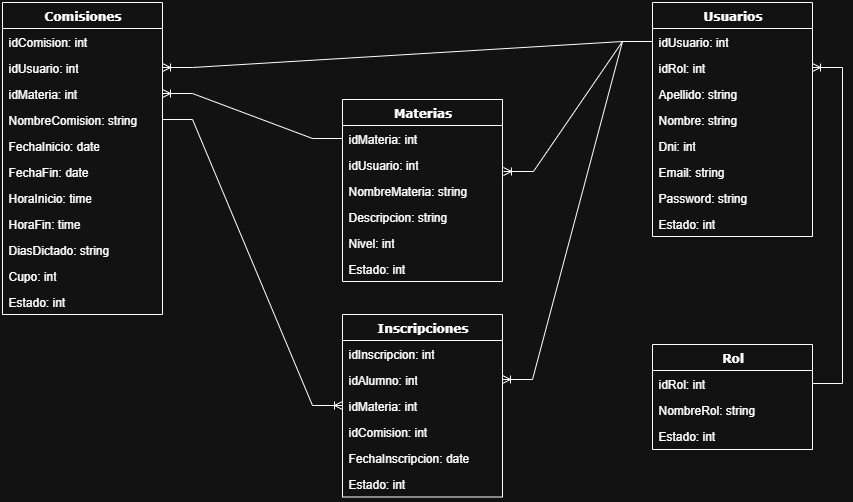

The diagram above was exported from draw.io. Its source (the exported page's mxGraphModel, read from the mxfile embedded in the PNG):
<mxGraphModel dx="1111" dy="431" grid="1" gridSize="10" guides="1" tooltips="1" connect="1" arrows="1" fold="1" page="1" pageScale="1" pageWidth="1100" pageHeight="850" background="none" math="0" shadow="0">
  <root>
    <mxCell id="0" />
    <mxCell id="1" parent="0" />
    <mxCell id="78961159f06e98e8-17" value="Comisiones" style="swimlane;html=1;fontStyle=1;align=center;verticalAlign=top;childLayout=stackLayout;horizontal=1;startSize=26;horizontalStack=0;resizeParent=1;resizeLast=0;collapsible=1;marginBottom=0;swimlaneFillColor=#ffffff;rounded=0;shadow=0;comic=0;labelBackgroundColor=none;strokeWidth=1;fillColor=none;fontFamily=Verdana;fontSize=12" parent="1" vertex="1">
      <mxGeometry x="90" y="83" width="160" height="312" as="geometry" />
    </mxCell>
    <mxCell id="78961159f06e98e8-21" value="idComision: int" style="text;html=1;strokeColor=none;fillColor=none;align=left;verticalAlign=top;spacingLeft=4;spacingRight=4;whiteSpace=wrap;overflow=hidden;rotatable=0;points=[[0,0.5],[1,0.5]];portConstraint=eastwest;" parent="78961159f06e98e8-17" vertex="1">
      <mxGeometry y="26" width="160" height="26" as="geometry" />
    </mxCell>
    <mxCell id="J9AniJEgZQ7Sq_cSXcOO-14" value="idUsuario: int" style="text;html=1;strokeColor=none;fillColor=none;align=left;verticalAlign=top;spacingLeft=4;spacingRight=4;whiteSpace=wrap;overflow=hidden;rotatable=0;points=[[0,0.5],[1,0.5]];portConstraint=eastwest;" parent="78961159f06e98e8-17" vertex="1">
      <mxGeometry y="52" width="160" height="26" as="geometry" />
    </mxCell>
    <mxCell id="78961159f06e98e8-23" value="idMateria: int" style="text;html=1;strokeColor=none;fillColor=none;align=left;verticalAlign=top;spacingLeft=4;spacingRight=4;whiteSpace=wrap;overflow=hidden;rotatable=0;points=[[0,0.5],[1,0.5]];portConstraint=eastwest;" parent="78961159f06e98e8-17" vertex="1">
      <mxGeometry y="78" width="160" height="26" as="geometry" />
    </mxCell>
    <mxCell id="78961159f06e98e8-25" value="NombreComision: string" style="text;html=1;strokeColor=none;fillColor=none;align=left;verticalAlign=top;spacingLeft=4;spacingRight=4;whiteSpace=wrap;overflow=hidden;rotatable=0;points=[[0,0.5],[1,0.5]];portConstraint=eastwest;" parent="78961159f06e98e8-17" vertex="1">
      <mxGeometry y="104" width="160" height="26" as="geometry" />
    </mxCell>
    <mxCell id="78961159f06e98e8-24" value="FechaInicio: date" style="text;html=1;strokeColor=none;fillColor=none;align=left;verticalAlign=top;spacingLeft=4;spacingRight=4;whiteSpace=wrap;overflow=hidden;rotatable=0;points=[[0,0.5],[1,0.5]];portConstraint=eastwest;" parent="78961159f06e98e8-17" vertex="1">
      <mxGeometry y="130" width="160" height="26" as="geometry" />
    </mxCell>
    <mxCell id="xNZakdE8vHb5waXtVND1-19" value="FechaFin: date" style="text;html=1;strokeColor=none;fillColor=none;align=left;verticalAlign=top;spacingLeft=4;spacingRight=4;whiteSpace=wrap;overflow=hidden;rotatable=0;points=[[0,0.5],[1,0.5]];portConstraint=eastwest;" parent="78961159f06e98e8-17" vertex="1">
      <mxGeometry y="156" width="160" height="26" as="geometry" />
    </mxCell>
    <mxCell id="J9AniJEgZQ7Sq_cSXcOO-1" value="HoraInicio: time" style="text;html=1;strokeColor=none;fillColor=none;align=left;verticalAlign=top;spacingLeft=4;spacingRight=4;whiteSpace=wrap;overflow=hidden;rotatable=0;points=[[0,0.5],[1,0.5]];portConstraint=eastwest;" parent="78961159f06e98e8-17" vertex="1">
      <mxGeometry y="182" width="160" height="26" as="geometry" />
    </mxCell>
    <mxCell id="J9AniJEgZQ7Sq_cSXcOO-2" value="HoraFin: time" style="text;html=1;strokeColor=none;fillColor=none;align=left;verticalAlign=top;spacingLeft=4;spacingRight=4;whiteSpace=wrap;overflow=hidden;rotatable=0;points=[[0,0.5],[1,0.5]];portConstraint=eastwest;" parent="78961159f06e98e8-17" vertex="1">
      <mxGeometry y="208" width="160" height="26" as="geometry" />
    </mxCell>
    <mxCell id="xvxbJkEPLLifahhvyv3T-8" value="DiasDictado: string" style="text;html=1;strokeColor=none;fillColor=none;align=left;verticalAlign=top;spacingLeft=4;spacingRight=4;whiteSpace=wrap;overflow=hidden;rotatable=0;points=[[0,0.5],[1,0.5]];portConstraint=eastwest;" parent="78961159f06e98e8-17" vertex="1">
      <mxGeometry y="234" width="160" height="26" as="geometry" />
    </mxCell>
    <mxCell id="J9AniJEgZQ7Sq_cSXcOO-13" value="Cupo: int" style="text;html=1;strokeColor=none;fillColor=none;align=left;verticalAlign=top;spacingLeft=4;spacingRight=4;whiteSpace=wrap;overflow=hidden;rotatable=0;points=[[0,0.5],[1,0.5]];portConstraint=eastwest;" parent="78961159f06e98e8-17" vertex="1">
      <mxGeometry y="260" width="160" height="26" as="geometry" />
    </mxCell>
    <mxCell id="78961159f06e98e8-26" value="Estado: int" style="text;html=1;strokeColor=none;fillColor=none;align=left;verticalAlign=top;spacingLeft=4;spacingRight=4;whiteSpace=wrap;overflow=hidden;rotatable=0;points=[[0,0.5],[1,0.5]];portConstraint=eastwest;" parent="78961159f06e98e8-17" vertex="1">
      <mxGeometry y="286" width="160" height="26" as="geometry" />
    </mxCell>
    <mxCell id="78961159f06e98e8-30" value="Materias" style="swimlane;html=1;fontStyle=1;align=center;verticalAlign=top;childLayout=stackLayout;horizontal=1;startSize=26;horizontalStack=0;resizeParent=1;resizeLast=0;collapsible=1;marginBottom=0;swimlaneFillColor=#ffffff;rounded=0;shadow=0;comic=0;labelBackgroundColor=none;strokeWidth=1;fillColor=none;fontFamily=Verdana;fontSize=12" parent="1" vertex="1">
      <mxGeometry x="430" y="180" width="160" height="182" as="geometry" />
    </mxCell>
    <mxCell id="78961159f06e98e8-31" value="idMateria: int" style="text;html=1;strokeColor=none;fillColor=none;align=left;verticalAlign=top;spacingLeft=4;spacingRight=4;whiteSpace=wrap;overflow=hidden;rotatable=0;points=[[0,0.5],[1,0.5]];portConstraint=eastwest;" parent="78961159f06e98e8-30" vertex="1">
      <mxGeometry y="26" width="160" height="26" as="geometry" />
    </mxCell>
    <mxCell id="78961159f06e98e8-32" value="idUsuario: int" style="text;html=1;strokeColor=none;fillColor=none;align=left;verticalAlign=top;spacingLeft=4;spacingRight=4;whiteSpace=wrap;overflow=hidden;rotatable=0;points=[[0,0.5],[1,0.5]];portConstraint=eastwest;" parent="78961159f06e98e8-30" vertex="1">
      <mxGeometry y="52" width="160" height="26" as="geometry" />
    </mxCell>
    <mxCell id="78961159f06e98e8-33" value="NombreMateria: string" style="text;html=1;strokeColor=none;fillColor=none;align=left;verticalAlign=top;spacingLeft=4;spacingRight=4;whiteSpace=wrap;overflow=hidden;rotatable=0;points=[[0,0.5],[1,0.5]];portConstraint=eastwest;" parent="78961159f06e98e8-30" vertex="1">
      <mxGeometry y="78" width="160" height="26" as="geometry" />
    </mxCell>
    <mxCell id="78961159f06e98e8-34" value="Descripcion: string" style="text;html=1;strokeColor=none;fillColor=none;align=left;verticalAlign=top;spacingLeft=4;spacingRight=4;whiteSpace=wrap;overflow=hidden;rotatable=0;points=[[0,0.5],[1,0.5]];portConstraint=eastwest;" parent="78961159f06e98e8-30" vertex="1">
      <mxGeometry y="104" width="160" height="26" as="geometry" />
    </mxCell>
    <mxCell id="EFg3s4AIbwkrTwX787MZ-1" value="Nivel: int" style="text;html=1;strokeColor=none;fillColor=none;align=left;verticalAlign=top;spacingLeft=4;spacingRight=4;whiteSpace=wrap;overflow=hidden;rotatable=0;points=[[0,0.5],[1,0.5]];portConstraint=eastwest;" parent="78961159f06e98e8-30" vertex="1">
      <mxGeometry y="130" width="160" height="26" as="geometry" />
    </mxCell>
    <mxCell id="78961159f06e98e8-37" value="Estado: int" style="text;html=1;strokeColor=none;fillColor=none;align=left;verticalAlign=top;spacingLeft=4;spacingRight=4;whiteSpace=wrap;overflow=hidden;rotatable=0;points=[[0,0.5],[1,0.5]];portConstraint=eastwest;" parent="78961159f06e98e8-30" vertex="1">
      <mxGeometry y="156" width="160" height="26" as="geometry" />
    </mxCell>
    <mxCell id="78961159f06e98e8-43" value="Usuarios" style="swimlane;html=1;fontStyle=1;align=center;verticalAlign=top;childLayout=stackLayout;horizontal=1;startSize=26;horizontalStack=0;resizeParent=1;resizeLast=0;collapsible=1;marginBottom=0;swimlaneFillColor=#ffffff;rounded=0;shadow=0;comic=0;labelBackgroundColor=none;strokeWidth=1;fillColor=none;fontFamily=Verdana;fontSize=12" parent="1" vertex="1">
      <mxGeometry x="740" y="83" width="160" height="234" as="geometry" />
    </mxCell>
    <mxCell id="78961159f06e98e8-44" value="idUsuario: int" style="text;html=1;strokeColor=none;fillColor=none;align=left;verticalAlign=top;spacingLeft=4;spacingRight=4;whiteSpace=wrap;overflow=hidden;rotatable=0;points=[[0,0.5],[1,0.5]];portConstraint=eastwest;" parent="78961159f06e98e8-43" vertex="1">
      <mxGeometry y="26" width="160" height="26" as="geometry" />
    </mxCell>
    <mxCell id="xNZakdE8vHb5waXtVND1-4" value="idRol: int" style="text;html=1;strokeColor=none;fillColor=none;align=left;verticalAlign=top;spacingLeft=4;spacingRight=4;whiteSpace=wrap;overflow=hidden;rotatable=0;points=[[0,0.5],[1,0.5]];portConstraint=eastwest;" parent="78961159f06e98e8-43" vertex="1">
      <mxGeometry y="52" width="160" height="26" as="geometry" />
    </mxCell>
    <mxCell id="78961159f06e98e8-45" value="Apellido: string" style="text;html=1;strokeColor=none;fillColor=none;align=left;verticalAlign=top;spacingLeft=4;spacingRight=4;whiteSpace=wrap;overflow=hidden;rotatable=0;points=[[0,0.5],[1,0.5]];portConstraint=eastwest;" parent="78961159f06e98e8-43" vertex="1">
      <mxGeometry y="78" width="160" height="26" as="geometry" />
    </mxCell>
    <mxCell id="78961159f06e98e8-49" value="Nombre: string" style="text;html=1;strokeColor=none;fillColor=none;align=left;verticalAlign=top;spacingLeft=4;spacingRight=4;whiteSpace=wrap;overflow=hidden;rotatable=0;points=[[0,0.5],[1,0.5]];portConstraint=eastwest;" parent="78961159f06e98e8-43" vertex="1">
      <mxGeometry y="104" width="160" height="26" as="geometry" />
    </mxCell>
    <mxCell id="78961159f06e98e8-50" value="Dni: int" style="text;html=1;strokeColor=none;fillColor=none;align=left;verticalAlign=top;spacingLeft=4;spacingRight=4;whiteSpace=wrap;overflow=hidden;rotatable=0;points=[[0,0.5],[1,0.5]];portConstraint=eastwest;" parent="78961159f06e98e8-43" vertex="1">
      <mxGeometry y="130" width="160" height="26" as="geometry" />
    </mxCell>
    <mxCell id="xNZakdE8vHb5waXtVND1-1" value="Email: string" style="text;html=1;strokeColor=none;fillColor=none;align=left;verticalAlign=top;spacingLeft=4;spacingRight=4;whiteSpace=wrap;overflow=hidden;rotatable=0;points=[[0,0.5],[1,0.5]];portConstraint=eastwest;" parent="78961159f06e98e8-43" vertex="1">
      <mxGeometry y="156" width="160" height="26" as="geometry" />
    </mxCell>
    <mxCell id="xNZakdE8vHb5waXtVND1-3" value="Password: string" style="text;html=1;strokeColor=none;fillColor=none;align=left;verticalAlign=top;spacingLeft=4;spacingRight=4;whiteSpace=wrap;overflow=hidden;rotatable=0;points=[[0,0.5],[1,0.5]];portConstraint=eastwest;" parent="78961159f06e98e8-43" vertex="1">
      <mxGeometry y="182" width="160" height="26" as="geometry" />
    </mxCell>
    <mxCell id="xNZakdE8vHb5waXtVND1-2" value="Estado: int" style="text;html=1;strokeColor=none;fillColor=none;align=left;verticalAlign=top;spacingLeft=4;spacingRight=4;whiteSpace=wrap;overflow=hidden;rotatable=0;points=[[0,0.5],[1,0.5]];portConstraint=eastwest;" parent="78961159f06e98e8-43" vertex="1">
      <mxGeometry y="208" width="160" height="26" as="geometry" />
    </mxCell>
    <mxCell id="xNZakdE8vHb5waXtVND1-5" value="Rol" style="swimlane;html=1;fontStyle=1;align=center;verticalAlign=top;childLayout=stackLayout;horizontal=1;startSize=26;horizontalStack=0;resizeParent=1;resizeLast=0;collapsible=1;marginBottom=0;swimlaneFillColor=#ffffff;rounded=0;shadow=0;comic=0;labelBackgroundColor=none;strokeWidth=1;fillColor=none;fontFamily=Verdana;fontSize=12" parent="1" vertex="1">
      <mxGeometry x="740" y="425" width="160" height="105" as="geometry" />
    </mxCell>
    <mxCell id="xNZakdE8vHb5waXtVND1-6" value="idRol: int" style="text;html=1;strokeColor=none;fillColor=none;align=left;verticalAlign=top;spacingLeft=4;spacingRight=4;whiteSpace=wrap;overflow=hidden;rotatable=0;points=[[0,0.5],[1,0.5]];portConstraint=eastwest;" parent="xNZakdE8vHb5waXtVND1-5" vertex="1">
      <mxGeometry y="26" width="160" height="26" as="geometry" />
    </mxCell>
    <mxCell id="xNZakdE8vHb5waXtVND1-7" value="NombreRol: string" style="text;html=1;strokeColor=none;fillColor=none;align=left;verticalAlign=top;spacingLeft=4;spacingRight=4;whiteSpace=wrap;overflow=hidden;rotatable=0;points=[[0,0.5],[1,0.5]];portConstraint=eastwest;" parent="xNZakdE8vHb5waXtVND1-5" vertex="1">
      <mxGeometry y="52" width="160" height="26" as="geometry" />
    </mxCell>
    <mxCell id="xNZakdE8vHb5waXtVND1-8" value="Estado: int" style="text;html=1;strokeColor=none;fillColor=none;align=left;verticalAlign=top;spacingLeft=4;spacingRight=4;whiteSpace=wrap;overflow=hidden;rotatable=0;points=[[0,0.5],[1,0.5]];portConstraint=eastwest;" parent="xNZakdE8vHb5waXtVND1-5" vertex="1">
      <mxGeometry y="78" width="160" height="26" as="geometry" />
    </mxCell>
    <mxCell id="J9AniJEgZQ7Sq_cSXcOO-3" value="Inscripciones" style="swimlane;html=1;fontStyle=1;align=center;verticalAlign=top;childLayout=stackLayout;horizontal=1;startSize=26;horizontalStack=0;resizeParent=1;resizeLast=0;collapsible=1;marginBottom=0;swimlaneFillColor=#ffffff;rounded=0;shadow=0;comic=0;labelBackgroundColor=none;strokeWidth=1;fillColor=none;fontFamily=Verdana;fontSize=12" parent="1" vertex="1">
      <mxGeometry x="430" y="395" width="160" height="182.5" as="geometry" />
    </mxCell>
    <mxCell id="J9AniJEgZQ7Sq_cSXcOO-4" value="idInscripcion: int" style="text;html=1;strokeColor=none;fillColor=none;align=left;verticalAlign=top;spacingLeft=4;spacingRight=4;whiteSpace=wrap;overflow=hidden;rotatable=0;points=[[0,0.5],[1,0.5]];portConstraint=eastwest;" parent="J9AniJEgZQ7Sq_cSXcOO-3" vertex="1">
      <mxGeometry y="26" width="160" height="26" as="geometry" />
    </mxCell>
    <mxCell id="J9AniJEgZQ7Sq_cSXcOO-16" value="idAlumno: int" style="text;html=1;strokeColor=none;fillColor=none;align=left;verticalAlign=top;spacingLeft=4;spacingRight=4;whiteSpace=wrap;overflow=hidden;rotatable=0;points=[[0,0.5],[1,0.5]];portConstraint=eastwest;" parent="J9AniJEgZQ7Sq_cSXcOO-3" vertex="1">
      <mxGeometry y="52" width="160" height="26" as="geometry" />
    </mxCell>
    <mxCell id="J9AniJEgZQ7Sq_cSXcOO-5" value="idMateria: int" style="text;html=1;strokeColor=none;fillColor=none;align=left;verticalAlign=top;spacingLeft=4;spacingRight=4;whiteSpace=wrap;overflow=hidden;rotatable=0;points=[[0,0.5],[1,0.5]];portConstraint=eastwest;" parent="J9AniJEgZQ7Sq_cSXcOO-3" vertex="1">
      <mxGeometry y="78" width="160" height="26" as="geometry" />
    </mxCell>
    <mxCell id="J9AniJEgZQ7Sq_cSXcOO-15" value="idComision: int" style="text;html=1;strokeColor=none;fillColor=none;align=left;verticalAlign=top;spacingLeft=4;spacingRight=4;whiteSpace=wrap;overflow=hidden;rotatable=0;points=[[0,0.5],[1,0.5]];portConstraint=eastwest;" parent="J9AniJEgZQ7Sq_cSXcOO-3" vertex="1">
      <mxGeometry y="104" width="160" height="26" as="geometry" />
    </mxCell>
    <mxCell id="J9AniJEgZQ7Sq_cSXcOO-11" value="FechaInscripcion: date" style="text;html=1;strokeColor=none;fillColor=none;align=left;verticalAlign=top;spacingLeft=4;spacingRight=4;whiteSpace=wrap;overflow=hidden;rotatable=0;points=[[0,0.5],[1,0.5]];portConstraint=eastwest;" parent="J9AniJEgZQ7Sq_cSXcOO-3" vertex="1">
      <mxGeometry y="130" width="160" height="26" as="geometry" />
    </mxCell>
    <mxCell id="J9AniJEgZQ7Sq_cSXcOO-12" value="Estado: int" style="text;html=1;strokeColor=none;fillColor=none;align=left;verticalAlign=top;spacingLeft=4;spacingRight=4;whiteSpace=wrap;overflow=hidden;rotatable=0;points=[[0,0.5],[1,0.5]];portConstraint=eastwest;" parent="J9AniJEgZQ7Sq_cSXcOO-3" vertex="1">
      <mxGeometry y="156" width="160" height="26" as="geometry" />
    </mxCell>
    <mxCell id="EFg3s4AIbwkrTwX787MZ-4" value="" style="edgeStyle=entityRelationEdgeStyle;fontSize=12;html=1;endArrow=ERoneToMany;rounded=0;entryX=1;entryY=0.5;entryDx=0;entryDy=0;exitX=0;exitY=0.5;exitDx=0;exitDy=0;" parent="1" source="78961159f06e98e8-31" target="78961159f06e98e8-23" edge="1">
      <mxGeometry width="100" height="100" relative="1" as="geometry">
        <mxPoint x="500" y="370" as="sourcePoint" />
        <mxPoint x="600" y="270" as="targetPoint" />
      </mxGeometry>
    </mxCell>
    <mxCell id="EFg3s4AIbwkrTwX787MZ-5" value="" style="edgeStyle=entityRelationEdgeStyle;fontSize=12;html=1;endArrow=ERoneToMany;rounded=0;exitX=0;exitY=0.5;exitDx=0;exitDy=0;entryX=1.006;entryY=0.769;entryDx=0;entryDy=0;entryPerimeter=0;" parent="1" source="78961159f06e98e8-44" target="78961159f06e98e8-32" edge="1">
      <mxGeometry width="100" height="100" relative="1" as="geometry">
        <mxPoint x="500" y="270" as="sourcePoint" />
        <mxPoint x="660" y="210" as="targetPoint" />
        <Array as="points">
          <mxPoint x="610" y="192" />
        </Array>
      </mxGeometry>
    </mxCell>
    <mxCell id="EFg3s4AIbwkrTwX787MZ-6" value="" style="edgeStyle=entityRelationEdgeStyle;fontSize=12;html=1;endArrow=ERoneToMany;rounded=0;entryX=1;entryY=0.5;entryDx=0;entryDy=0;exitX=0;exitY=0.5;exitDx=0;exitDy=0;" parent="1" source="78961159f06e98e8-44" target="J9AniJEgZQ7Sq_cSXcOO-14" edge="1">
      <mxGeometry width="100" height="100" relative="1" as="geometry">
        <mxPoint x="440" y="132" as="sourcePoint" />
        <mxPoint x="260" y="158" as="targetPoint" />
      </mxGeometry>
    </mxCell>
    <mxCell id="EFg3s4AIbwkrTwX787MZ-7" value="" style="edgeStyle=entityRelationEdgeStyle;fontSize=12;html=1;endArrow=ERoneToMany;rounded=0;exitX=1;exitY=0.5;exitDx=0;exitDy=0;entryX=1;entryY=0.5;entryDx=0;entryDy=0;" parent="1" source="xNZakdE8vHb5waXtVND1-6" target="xNZakdE8vHb5waXtVND1-4" edge="1">
      <mxGeometry width="100" height="100" relative="1" as="geometry">
        <mxPoint x="670" y="509.006" as="sourcePoint" />
        <mxPoint x="670" y="200" as="targetPoint" />
        <Array as="points">
          <mxPoint x="630" y="352" />
          <mxPoint x="650" y="400" />
          <mxPoint x="630" y="350" />
          <mxPoint x="630" y="420" />
          <mxPoint x="690" y="400" />
        </Array>
      </mxGeometry>
    </mxCell>
    <mxCell id="EFg3s4AIbwkrTwX787MZ-8" value="" style="edgeStyle=entityRelationEdgeStyle;fontSize=12;html=1;endArrow=ERoneToMany;rounded=0;entryX=1;entryY=0.5;entryDx=0;entryDy=0;exitX=0;exitY=0.5;exitDx=0;exitDy=0;" parent="1" source="78961159f06e98e8-44" target="J9AniJEgZQ7Sq_cSXcOO-16" edge="1">
      <mxGeometry width="100" height="100" relative="1" as="geometry">
        <mxPoint x="730" y="170" as="sourcePoint" />
        <mxPoint x="600" y="270" as="targetPoint" />
        <Array as="points">
          <mxPoint x="580" y="440" />
          <mxPoint x="680" y="330" />
          <mxPoint x="650" y="380" />
        </Array>
      </mxGeometry>
    </mxCell>
    <mxCell id="EFg3s4AIbwkrTwX787MZ-9" value="" style="edgeStyle=entityRelationEdgeStyle;fontSize=12;html=1;endArrow=ERoneToMany;rounded=0;entryX=0;entryY=0.5;entryDx=0;entryDy=0;exitX=1;exitY=0.5;exitDx=0;exitDy=0;" parent="1" source="78961159f06e98e8-25" target="J9AniJEgZQ7Sq_cSXcOO-5" edge="1">
      <mxGeometry width="100" height="100" relative="1" as="geometry">
        <mxPoint x="500" y="370" as="sourcePoint" />
        <mxPoint x="600" y="270" as="targetPoint" />
        <Array as="points">
          <mxPoint x="70" y="490" />
          <mxPoint x="60" y="440" />
          <mxPoint x="140" y="512" />
        </Array>
      </mxGeometry>
    </mxCell>
  </root>
</mxGraphModel>